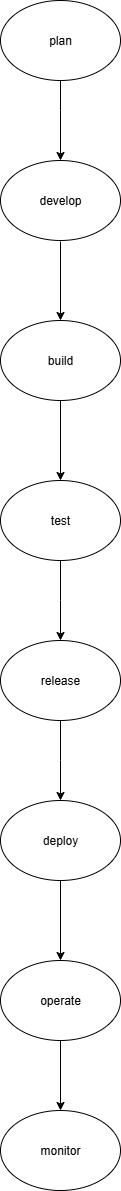

The diagram above was exported from draw.io. Its source (the exported page's mxGraphModel, read from the mxfile embedded in the PNG):
<mxGraphModel dx="2084" dy="1216" grid="1" gridSize="10" guides="1" tooltips="1" connect="1" arrows="1" fold="1" page="1" pageScale="1" pageWidth="850" pageHeight="1100" math="0" shadow="0">
  <root>
    <mxCell id="0" />
    <mxCell id="1" parent="0" />
    <mxCell id="wnvXeb-QmiittSm0Zqrp-1" value="plan" style="ellipse;whiteSpace=wrap;html=1;" vertex="1" parent="1">
      <mxGeometry x="340" width="120" height="80" as="geometry" />
    </mxCell>
    <mxCell id="wnvXeb-QmiittSm0Zqrp-2" value="develop" style="ellipse;whiteSpace=wrap;html=1;" vertex="1" parent="1">
      <mxGeometry x="340" y="160" width="120" height="80" as="geometry" />
    </mxCell>
    <mxCell id="wnvXeb-QmiittSm0Zqrp-3" value="build" style="ellipse;whiteSpace=wrap;html=1;" vertex="1" parent="1">
      <mxGeometry x="340" y="320" width="120" height="80" as="geometry" />
    </mxCell>
    <mxCell id="wnvXeb-QmiittSm0Zqrp-4" value="test" style="ellipse;whiteSpace=wrap;html=1;" vertex="1" parent="1">
      <mxGeometry x="340" y="480" width="120" height="80" as="geometry" />
    </mxCell>
    <mxCell id="wnvXeb-QmiittSm0Zqrp-5" value="release" style="ellipse;whiteSpace=wrap;html=1;" vertex="1" parent="1">
      <mxGeometry x="340" y="640" width="120" height="80" as="geometry" />
    </mxCell>
    <mxCell id="wnvXeb-QmiittSm0Zqrp-6" value="operate" style="ellipse;whiteSpace=wrap;html=1;" vertex="1" parent="1">
      <mxGeometry x="340" y="960" width="120" height="80" as="geometry" />
    </mxCell>
    <mxCell id="wnvXeb-QmiittSm0Zqrp-7" value="deploy" style="ellipse;whiteSpace=wrap;html=1;" vertex="1" parent="1">
      <mxGeometry x="340" y="800" width="120" height="80" as="geometry" />
    </mxCell>
    <mxCell id="wnvXeb-QmiittSm0Zqrp-9" value="monitor" style="ellipse;whiteSpace=wrap;html=1;" vertex="1" parent="1">
      <mxGeometry x="340" y="1110" width="120" height="80" as="geometry" />
    </mxCell>
    <mxCell id="wnvXeb-QmiittSm0Zqrp-11" value="" style="endArrow=classic;html=1;rounded=0;exitX=0.5;exitY=1;exitDx=0;exitDy=0;entryX=0.5;entryY=0;entryDx=0;entryDy=0;" edge="1" parent="1" source="wnvXeb-QmiittSm0Zqrp-1" target="wnvXeb-QmiittSm0Zqrp-2">
      <mxGeometry width="50" height="50" relative="1" as="geometry">
        <mxPoint x="380" y="130" as="sourcePoint" />
        <mxPoint x="430" y="80" as="targetPoint" />
        <Array as="points">
          <mxPoint x="400" y="110" />
        </Array>
      </mxGeometry>
    </mxCell>
    <mxCell id="wnvXeb-QmiittSm0Zqrp-12" value="" style="endArrow=classic;html=1;rounded=0;entryX=0.5;entryY=0;entryDx=0;entryDy=0;" edge="1" parent="1" target="wnvXeb-QmiittSm0Zqrp-3">
      <mxGeometry width="50" height="50" relative="1" as="geometry">
        <mxPoint x="400" y="241" as="sourcePoint" />
        <mxPoint x="430" y="260" as="targetPoint" />
      </mxGeometry>
    </mxCell>
    <mxCell id="wnvXeb-QmiittSm0Zqrp-13" value="" style="endArrow=classic;html=1;rounded=0;exitX=0.5;exitY=1;exitDx=0;exitDy=0;entryX=0.5;entryY=0;entryDx=0;entryDy=0;" edge="1" parent="1" source="wnvXeb-QmiittSm0Zqrp-3" target="wnvXeb-QmiittSm0Zqrp-4">
      <mxGeometry width="50" height="50" relative="1" as="geometry">
        <mxPoint x="380" y="490" as="sourcePoint" />
        <mxPoint x="430" y="440" as="targetPoint" />
      </mxGeometry>
    </mxCell>
    <mxCell id="wnvXeb-QmiittSm0Zqrp-14" value="" style="endArrow=classic;html=1;rounded=0;exitX=0.5;exitY=1;exitDx=0;exitDy=0;" edge="1" parent="1" source="wnvXeb-QmiittSm0Zqrp-4" target="wnvXeb-QmiittSm0Zqrp-5">
      <mxGeometry width="50" height="50" relative="1" as="geometry">
        <mxPoint x="380" y="740" as="sourcePoint" />
        <mxPoint x="430" y="690" as="targetPoint" />
        <Array as="points">
          <mxPoint x="400" y="600" />
        </Array>
      </mxGeometry>
    </mxCell>
    <mxCell id="wnvXeb-QmiittSm0Zqrp-15" value="" style="endArrow=classic;html=1;rounded=0;exitX=0.5;exitY=1;exitDx=0;exitDy=0;entryX=0.5;entryY=0;entryDx=0;entryDy=0;" edge="1" parent="1" source="wnvXeb-QmiittSm0Zqrp-5" target="wnvXeb-QmiittSm0Zqrp-7">
      <mxGeometry width="50" height="50" relative="1" as="geometry">
        <mxPoint x="380" y="880" as="sourcePoint" />
        <mxPoint x="430" y="830" as="targetPoint" />
        <Array as="points">
          <mxPoint x="400" y="760" />
        </Array>
      </mxGeometry>
    </mxCell>
    <mxCell id="wnvXeb-QmiittSm0Zqrp-16" value="" style="endArrow=classic;html=1;rounded=0;exitX=0.5;exitY=1;exitDx=0;exitDy=0;entryX=0.5;entryY=0;entryDx=0;entryDy=0;" edge="1" parent="1" source="wnvXeb-QmiittSm0Zqrp-7" target="wnvXeb-QmiittSm0Zqrp-6">
      <mxGeometry width="50" height="50" relative="1" as="geometry">
        <mxPoint x="370" y="1050" as="sourcePoint" />
        <mxPoint x="430" y="1020" as="targetPoint" />
      </mxGeometry>
    </mxCell>
    <mxCell id="wnvXeb-QmiittSm0Zqrp-17" value="" style="endArrow=classic;html=1;rounded=0;exitX=0.5;exitY=1;exitDx=0;exitDy=0;entryX=0.5;entryY=0;entryDx=0;entryDy=0;" edge="1" parent="1" source="wnvXeb-QmiittSm0Zqrp-6" target="wnvXeb-QmiittSm0Zqrp-9">
      <mxGeometry width="50" height="50" relative="1" as="geometry">
        <mxPoint x="380" y="1160" as="sourcePoint" />
        <mxPoint x="400" y="1100" as="targetPoint" />
      </mxGeometry>
    </mxCell>
  </root>
</mxGraphModel>